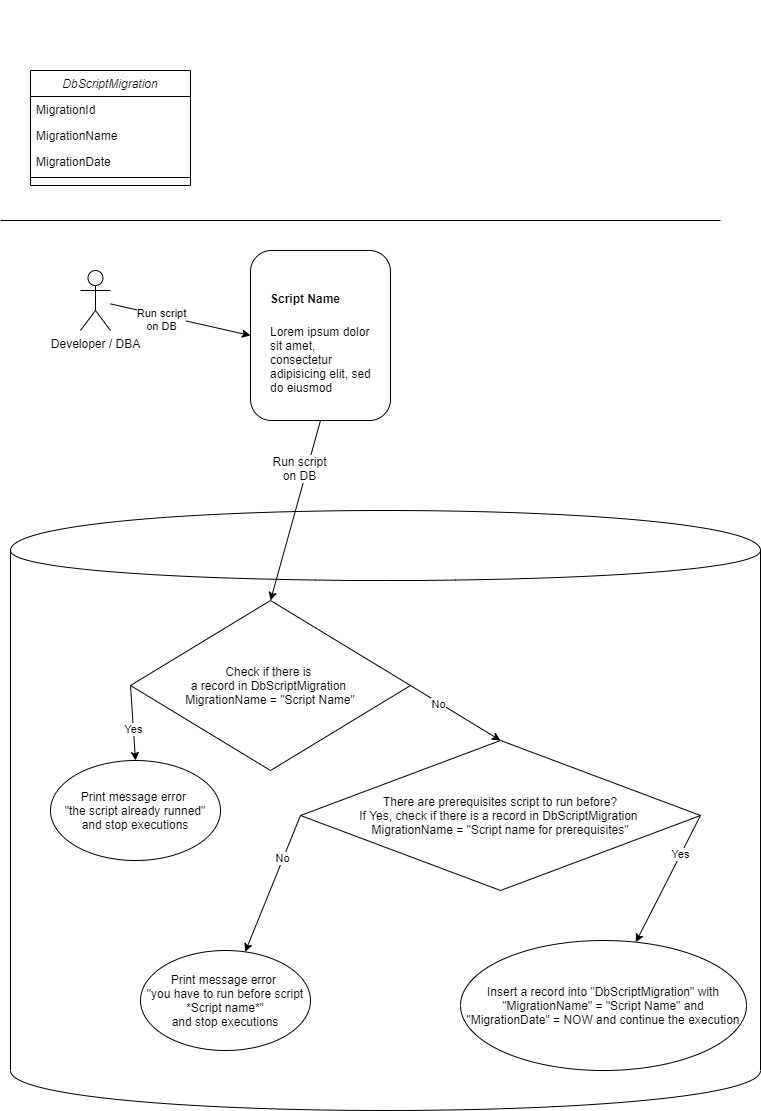

The diagram above was exported from draw.io. Its source (the exported page's mxGraphModel, read from the mxfile embedded in the PNG):
<mxGraphModel dx="734" dy="824" grid="1" gridSize="10" guides="1" tooltips="1" connect="1" arrows="1" fold="1" page="1" pageScale="1" pageWidth="827" pageHeight="1169" math="0" shadow="0">
  <root>
    <mxCell id="WIyWlLk6GJQsqaUBKTNV-0" />
    <mxCell id="WIyWlLk6GJQsqaUBKTNV-1" parent="WIyWlLk6GJQsqaUBKTNV-0" />
    <mxCell id="104" value="" style="shape=cylinder;whiteSpace=wrap;html=1;boundedLbl=1;backgroundOutline=1;" parent="WIyWlLk6GJQsqaUBKTNV-1" vertex="1">
      <mxGeometry x="60" y="530" width="750" height="600" as="geometry" />
    </mxCell>
    <mxCell id="hu_7Jktt0xsc6km2IPXW-0" value="&lt;div style=&quot;line-height: 19px&quot;&gt;&lt;span style=&quot;font-weight: bold&quot;&gt;&lt;font color=&quot;#ffffff&quot; style=&quot;font-size: 16px&quot;&gt;SimpleDbScriptMigrationSystem&lt;/font&gt;&lt;/span&gt;&lt;/div&gt;" style="text;html=1;strokeColor=none;fillColor=none;align=center;verticalAlign=middle;whiteSpace=wrap;rounded=0;" parent="WIyWlLk6GJQsqaUBKTNV-1" vertex="1">
      <mxGeometry x="240" y="20" width="310" height="20" as="geometry" />
    </mxCell>
    <mxCell id="zkfFHV4jXpPFQw0GAbJ--0" value="DbScriptMigration" style="swimlane;fontStyle=2;align=center;verticalAlign=top;childLayout=stackLayout;horizontal=1;startSize=26;horizontalStack=0;resizeParent=1;resizeLast=0;collapsible=1;marginBottom=0;rounded=0;shadow=0;strokeWidth=1;" parent="WIyWlLk6GJQsqaUBKTNV-1" vertex="1">
      <mxGeometry x="80" y="90" width="160" height="115" as="geometry">
        <mxRectangle x="230" y="140" width="160" height="26" as="alternateBounds" />
      </mxGeometry>
    </mxCell>
    <mxCell id="zkfFHV4jXpPFQw0GAbJ--1" value="MigrationId" style="text;align=left;verticalAlign=top;spacingLeft=4;spacingRight=4;overflow=hidden;rotatable=0;points=[[0,0.5],[1,0.5]];portConstraint=eastwest;" parent="zkfFHV4jXpPFQw0GAbJ--0" vertex="1">
      <mxGeometry y="26" width="160" height="26" as="geometry" />
    </mxCell>
    <mxCell id="zkfFHV4jXpPFQw0GAbJ--2" value="MigrationName" style="text;align=left;verticalAlign=top;spacingLeft=4;spacingRight=4;overflow=hidden;rotatable=0;points=[[0,0.5],[1,0.5]];portConstraint=eastwest;rounded=0;shadow=0;html=0;" parent="zkfFHV4jXpPFQw0GAbJ--0" vertex="1">
      <mxGeometry y="52" width="160" height="26" as="geometry" />
    </mxCell>
    <mxCell id="zkfFHV4jXpPFQw0GAbJ--3" value="MigrationDate" style="text;align=left;verticalAlign=top;spacingLeft=4;spacingRight=4;overflow=hidden;rotatable=0;points=[[0,0.5],[1,0.5]];portConstraint=eastwest;rounded=0;shadow=0;html=0;" parent="zkfFHV4jXpPFQw0GAbJ--0" vertex="1">
      <mxGeometry y="78" width="160" height="26" as="geometry" />
    </mxCell>
    <mxCell id="zkfFHV4jXpPFQw0GAbJ--4" value="" style="line;html=1;strokeWidth=1;align=left;verticalAlign=middle;spacingTop=-1;spacingLeft=3;spacingRight=3;rotatable=0;labelPosition=right;points=[];portConstraint=eastwest;" parent="zkfFHV4jXpPFQw0GAbJ--0" vertex="1">
      <mxGeometry y="104" width="160" height="6" as="geometry" />
    </mxCell>
    <mxCell id="80" value="" style="endArrow=none;html=1;" parent="WIyWlLk6GJQsqaUBKTNV-1" edge="1">
      <mxGeometry width="50" height="50" relative="1" as="geometry">
        <mxPoint x="50" y="240" as="sourcePoint" />
        <mxPoint x="770" y="240" as="targetPoint" />
      </mxGeometry>
    </mxCell>
    <mxCell id="81" value="" style="rounded=1;whiteSpace=wrap;html=1;" parent="WIyWlLk6GJQsqaUBKTNV-1" vertex="1">
      <mxGeometry x="300" y="270" width="140" height="170" as="geometry" />
    </mxCell>
    <mxCell id="82" value="&lt;h1&gt;&lt;font style=&quot;font-size: 12px&quot;&gt;Script Name&lt;/font&gt;&lt;/h1&gt;&lt;p&gt;&lt;font style=&quot;font-size: 12px&quot;&gt;Lorem ipsum dolor sit amet, consectetur adipisicing elit, sed do eiusmod tempor incididunt ut labore et dolore magna aliqua.&lt;/font&gt;&lt;/p&gt;" style="text;html=1;strokeColor=none;fillColor=none;spacing=5;spacingTop=-20;whiteSpace=wrap;overflow=hidden;rounded=0;" parent="WIyWlLk6GJQsqaUBKTNV-1" vertex="1">
      <mxGeometry x="315" y="295" width="110" height="120" as="geometry" />
    </mxCell>
    <mxCell id="87" value="" style="endArrow=classic;html=1;exitX=0.5;exitY=1;exitDx=0;exitDy=0;entryX=0.5;entryY=0;entryDx=0;entryDy=0;" parent="WIyWlLk6GJQsqaUBKTNV-1" source="81" target="88" edge="1">
      <mxGeometry width="50" height="50" relative="1" as="geometry">
        <mxPoint x="340" y="450" as="sourcePoint" />
        <mxPoint x="130" y="520" as="targetPoint" />
      </mxGeometry>
    </mxCell>
    <mxCell id="89" value="&lt;span style=&quot;font-size: 12px&quot;&gt;Run script&lt;br&gt;on DB&lt;br&gt;&lt;/span&gt;" style="edgeLabel;html=1;align=center;verticalAlign=middle;resizable=0;points=[];" parent="87" vertex="1" connectable="0">
      <mxGeometry x="-0.3027" y="3" relative="1" as="geometry">
        <mxPoint x="-6.940000000000012" y="-15.919999999999991" as="offset" />
      </mxGeometry>
    </mxCell>
    <mxCell id="88" value="Check if there is &lt;br&gt;a record in DbScriptMigration &lt;br&gt;MigrationName = &quot;Script Name&quot;" style="rhombus;whiteSpace=wrap;html=1;" parent="WIyWlLk6GJQsqaUBKTNV-1" vertex="1">
      <mxGeometry x="180" y="620" width="280" height="170" as="geometry" />
    </mxCell>
    <mxCell id="90" value="" style="endArrow=classic;html=1;exitX=1;exitY=0.5;exitDx=0;exitDy=0;entryX=0.5;entryY=0;entryDx=0;entryDy=0;" parent="WIyWlLk6GJQsqaUBKTNV-1" source="88" target="105" edge="1">
      <mxGeometry width="50" height="50" relative="1" as="geometry">
        <mxPoint x="340" y="450" as="sourcePoint" />
        <mxPoint x="240" y="630" as="targetPoint" />
      </mxGeometry>
    </mxCell>
    <mxCell id="96" value="No" style="edgeLabel;html=1;align=center;verticalAlign=middle;resizable=0;points=[];" parent="90" vertex="1" connectable="0">
      <mxGeometry x="-0.3751" y="-1" relative="1" as="geometry">
        <mxPoint as="offset" />
      </mxGeometry>
    </mxCell>
    <mxCell id="91" value="" style="endArrow=classic;html=1;exitX=0;exitY=0.5;exitDx=0;exitDy=0;entryX=0.5;entryY=0;entryDx=0;entryDy=0;" parent="WIyWlLk6GJQsqaUBKTNV-1" source="88" target="93" edge="1">
      <mxGeometry width="50" height="50" relative="1" as="geometry">
        <mxPoint x="340" y="450" as="sourcePoint" />
        <mxPoint x="135" y="690" as="targetPoint" />
        <Array as="points" />
      </mxGeometry>
    </mxCell>
    <mxCell id="92" value="Yes" style="edgeLabel;html=1;align=center;verticalAlign=middle;resizable=0;points=[];" parent="91" vertex="1" connectable="0">
      <mxGeometry y="-10" relative="1" as="geometry">
        <mxPoint x="10" y="5" as="offset" />
      </mxGeometry>
    </mxCell>
    <mxCell id="93" value="Print message error &lt;br&gt;&quot;the script already runned&quot;&lt;br&gt;and stop executions" style="ellipse;whiteSpace=wrap;html=1;" parent="WIyWlLk6GJQsqaUBKTNV-1" vertex="1">
      <mxGeometry x="100" y="780" width="170" height="100" as="geometry" />
    </mxCell>
    <mxCell id="97" value="Insert a record into &quot;DbScriptMigration&quot; with&lt;br&gt;&quot;MigrationName&quot; = &quot;Script Name&quot; and &quot;MigrationDate&quot; = NOW and continue the execution" style="ellipse;whiteSpace=wrap;html=1;" parent="WIyWlLk6GJQsqaUBKTNV-1" vertex="1">
      <mxGeometry x="510" y="960" width="286" height="130" as="geometry" />
    </mxCell>
    <mxCell id="99" value="Developer / DBA" style="shape=umlActor;verticalLabelPosition=bottom;labelBackgroundColor=#ffffff;verticalAlign=top;html=1;outlineConnect=0;" parent="WIyWlLk6GJQsqaUBKTNV-1" vertex="1">
      <mxGeometry x="130" y="290" width="30" height="60" as="geometry" />
    </mxCell>
    <mxCell id="102" value="" style="endArrow=classic;html=1;entryX=0;entryY=0.5;entryDx=0;entryDy=0;" parent="WIyWlLk6GJQsqaUBKTNV-1" source="99" target="81" edge="1">
      <mxGeometry width="50" height="50" relative="1" as="geometry">
        <mxPoint x="340" y="450" as="sourcePoint" />
        <mxPoint x="390" y="400" as="targetPoint" />
      </mxGeometry>
    </mxCell>
    <mxCell id="103" value="Run script&lt;br&gt;on DB" style="edgeLabel;html=1;align=center;verticalAlign=middle;resizable=0;points=[];" parent="102" vertex="1" connectable="0">
      <mxGeometry x="-0.2745" y="-3" relative="1" as="geometry">
        <mxPoint y="1" as="offset" />
      </mxGeometry>
    </mxCell>
    <mxCell id="105" value="There are prerequisites script to run before?&lt;br&gt;If Yes, check if there is a record in DbScriptMigration&amp;nbsp;&lt;br&gt;MigrationName = &quot;Script name for prerequisites&quot;" style="rhombus;whiteSpace=wrap;html=1;" parent="WIyWlLk6GJQsqaUBKTNV-1" vertex="1">
      <mxGeometry x="350" y="760" width="400" height="150" as="geometry" />
    </mxCell>
    <mxCell id="106" value="" style="endArrow=classic;html=1;exitX=1;exitY=0.5;exitDx=0;exitDy=0;" parent="WIyWlLk6GJQsqaUBKTNV-1" source="105" target="97" edge="1">
      <mxGeometry width="50" height="50" relative="1" as="geometry">
        <mxPoint x="470" y="715" as="sourcePoint" />
        <mxPoint x="560" y="770" as="targetPoint" />
      </mxGeometry>
    </mxCell>
    <mxCell id="107" value="Yes" style="edgeLabel;html=1;align=center;verticalAlign=middle;resizable=0;points=[];" parent="106" vertex="1" connectable="0">
      <mxGeometry x="-0.3751" y="-1" relative="1" as="geometry">
        <mxPoint as="offset" />
      </mxGeometry>
    </mxCell>
    <mxCell id="108" value="Print message error &lt;br&gt;&quot;you have to run before script *Script name*&quot;&lt;br&gt;and stop executions" style="ellipse;whiteSpace=wrap;html=1;" parent="WIyWlLk6GJQsqaUBKTNV-1" vertex="1">
      <mxGeometry x="190" y="970" width="170" height="100" as="geometry" />
    </mxCell>
    <mxCell id="109" value="" style="endArrow=classic;html=1;exitX=0;exitY=0.5;exitDx=0;exitDy=0;" parent="WIyWlLk6GJQsqaUBKTNV-1" source="105" target="108" edge="1">
      <mxGeometry width="50" height="50" relative="1" as="geometry">
        <mxPoint x="470" y="715" as="sourcePoint" />
        <mxPoint x="560" y="770" as="targetPoint" />
      </mxGeometry>
    </mxCell>
    <mxCell id="110" value="No" style="edgeLabel;html=1;align=center;verticalAlign=middle;resizable=0;points=[];" parent="109" vertex="1" connectable="0">
      <mxGeometry x="-0.3751" y="-1" relative="1" as="geometry">
        <mxPoint as="offset" />
      </mxGeometry>
    </mxCell>
  </root>
</mxGraphModel>